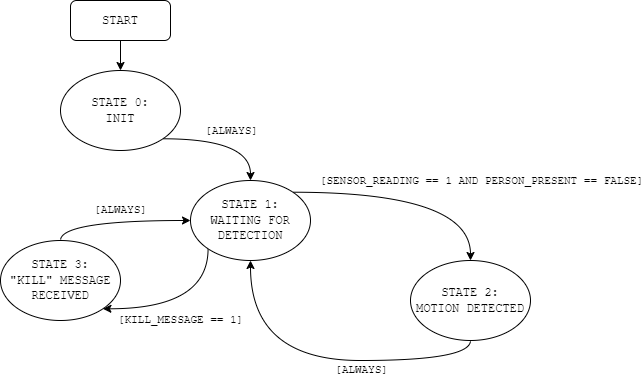

The diagram above was exported from draw.io. Its source (the exported page's mxGraphModel, read from the mxfile embedded in the PNG):
<mxGraphModel dx="749" dy="810" grid="1" gridSize="10" guides="1" tooltips="1" connect="1" arrows="1" fold="1" page="1" pageScale="1" pageWidth="850" pageHeight="1100" math="0" shadow="0">
  <root>
    <mxCell id="0" />
    <mxCell id="1" parent="0" />
    <mxCell id="0q5wCg_3-lFan7ywHWKq-5" value="" style="edgeStyle=orthogonalEdgeStyle;rounded=0;orthogonalLoop=1;jettySize=auto;html=1;" parent="1" source="0q5wCg_3-lFan7ywHWKq-1" target="0q5wCg_3-lFan7ywHWKq-2" edge="1">
      <mxGeometry relative="1" as="geometry" />
    </mxCell>
    <mxCell id="0q5wCg_3-lFan7ywHWKq-1" value="&lt;font face=&quot;Courier New&quot;&gt;START&lt;/font&gt;" style="rounded=1;whiteSpace=wrap;html=1;" parent="1" vertex="1">
      <mxGeometry x="150" y="20" width="100" height="40" as="geometry" />
    </mxCell>
    <mxCell id="0q5wCg_3-lFan7ywHWKq-6" style="edgeStyle=orthogonalEdgeStyle;curved=1;rounded=0;orthogonalLoop=1;jettySize=auto;html=1;exitX=1;exitY=1;exitDx=0;exitDy=0;entryX=0.5;entryY=0;entryDx=0;entryDy=0;" parent="1" source="0q5wCg_3-lFan7ywHWKq-2" target="0q5wCg_3-lFan7ywHWKq-3" edge="1">
      <mxGeometry relative="1" as="geometry" />
    </mxCell>
    <mxCell id="0q5wCg_3-lFan7ywHWKq-9" value="&lt;font face=&quot;Courier New&quot;&gt;[ALWAYS]&lt;/font&gt;" style="edgeLabel;html=1;align=center;verticalAlign=middle;resizable=0;points=[];" parent="0q5wCg_3-lFan7ywHWKq-6" vertex="1" connectable="0">
      <mxGeometry x="-0.1866" y="-5" relative="1" as="geometry">
        <mxPoint x="15" y="-13" as="offset" />
      </mxGeometry>
    </mxCell>
    <mxCell id="0q5wCg_3-lFan7ywHWKq-2" value="&lt;div&gt;&lt;font face=&quot;Courier New&quot;&gt;STATE 0:&lt;/font&gt;&lt;/div&gt;&lt;div&gt;&lt;font face=&quot;Courier New&quot;&gt;INIT&lt;/font&gt;&lt;br&gt;&lt;/div&gt;" style="ellipse;whiteSpace=wrap;html=1;" parent="1" vertex="1">
      <mxGeometry x="140" y="90" width="120" height="80" as="geometry" />
    </mxCell>
    <mxCell id="0q5wCg_3-lFan7ywHWKq-7" style="edgeStyle=orthogonalEdgeStyle;curved=1;rounded=0;orthogonalLoop=1;jettySize=auto;html=1;exitX=1;exitY=0;exitDx=0;exitDy=0;entryX=0.5;entryY=0;entryDx=0;entryDy=0;" parent="1" source="0q5wCg_3-lFan7ywHWKq-3" target="0q5wCg_3-lFan7ywHWKq-4" edge="1">
      <mxGeometry relative="1" as="geometry" />
    </mxCell>
    <mxCell id="0q5wCg_3-lFan7ywHWKq-10" value="&lt;font face=&quot;Courier New&quot;&gt;[ALWAYS]&lt;/font&gt;" style="edgeLabel;html=1;align=center;verticalAlign=middle;resizable=0;points=[];" parent="0q5wCg_3-lFan7ywHWKq-7" vertex="1" connectable="0">
      <mxGeometry x="-0.3365" y="-1" relative="1" as="geometry">
        <mxPoint x="-14" y="177" as="offset" />
      </mxGeometry>
    </mxCell>
    <mxCell id="tNCaVg7G6m47_DcEzjkK-7" style="edgeStyle=orthogonalEdgeStyle;curved=1;rounded=0;orthogonalLoop=1;jettySize=auto;html=1;exitX=0;exitY=1;exitDx=0;exitDy=0;entryX=1;entryY=1;entryDx=0;entryDy=0;" edge="1" parent="1" source="0q5wCg_3-lFan7ywHWKq-3" target="tNCaVg7G6m47_DcEzjkK-3">
      <mxGeometry relative="1" as="geometry">
        <Array as="points">
          <mxPoint x="288" y="328" />
        </Array>
      </mxGeometry>
    </mxCell>
    <mxCell id="0q5wCg_3-lFan7ywHWKq-3" value="&lt;div&gt;&lt;font face=&quot;Courier New&quot;&gt;STATE 1:&lt;/font&gt;&lt;/div&gt;&lt;div&gt;&lt;font face=&quot;Courier New&quot;&gt;WAITING FOR DETECTION&lt;/font&gt;&lt;br&gt;&lt;/div&gt;" style="ellipse;whiteSpace=wrap;html=1;" parent="1" vertex="1">
      <mxGeometry x="270" y="200" width="120" height="80" as="geometry" />
    </mxCell>
    <mxCell id="0q5wCg_3-lFan7ywHWKq-8" style="edgeStyle=orthogonalEdgeStyle;curved=1;rounded=0;orthogonalLoop=1;jettySize=auto;html=1;exitX=0.5;exitY=1;exitDx=0;exitDy=0;entryX=0.5;entryY=1;entryDx=0;entryDy=0;" parent="1" source="0q5wCg_3-lFan7ywHWKq-4" target="0q5wCg_3-lFan7ywHWKq-3" edge="1">
      <mxGeometry relative="1" as="geometry" />
    </mxCell>
    <mxCell id="0q5wCg_3-lFan7ywHWKq-11" value="&lt;font face=&quot;Courier New&quot;&gt;[SENSOR_READING == 1 AND PERSON_PRESENT == FALSE]&lt;/font&gt;" style="edgeLabel;html=1;align=center;verticalAlign=middle;resizable=0;points=[];" parent="0q5wCg_3-lFan7ywHWKq-8" vertex="1" connectable="0">
      <mxGeometry x="-0.0412" y="1" relative="1" as="geometry">
        <mxPoint x="153" y="-181" as="offset" />
      </mxGeometry>
    </mxCell>
    <mxCell id="0q5wCg_3-lFan7ywHWKq-4" value="&lt;div&gt;&lt;font face=&quot;Courier New&quot;&gt;STATE 2:&lt;/font&gt;&lt;/div&gt;&lt;div&gt;&lt;font face=&quot;Courier New&quot;&gt;MOTION DETECTED&lt;/font&gt;&lt;br&gt;&lt;/div&gt;" style="ellipse;whiteSpace=wrap;html=1;" parent="1" vertex="1">
      <mxGeometry x="490" y="280" width="120" height="80" as="geometry" />
    </mxCell>
    <mxCell id="tNCaVg7G6m47_DcEzjkK-4" style="edgeStyle=orthogonalEdgeStyle;curved=1;rounded=0;orthogonalLoop=1;jettySize=auto;html=1;exitX=0.5;exitY=0;exitDx=0;exitDy=0;entryX=0;entryY=0.5;entryDx=0;entryDy=0;" edge="1" parent="1" source="tNCaVg7G6m47_DcEzjkK-3" target="0q5wCg_3-lFan7ywHWKq-3">
      <mxGeometry relative="1" as="geometry" />
    </mxCell>
    <mxCell id="tNCaVg7G6m47_DcEzjkK-3" value="&lt;div&gt;&lt;font face=&quot;Courier New&quot;&gt;STATE 3:&lt;/font&gt;&lt;/div&gt;&lt;div&gt;&lt;font face=&quot;Courier New&quot;&gt;&quot;KILL&quot; MESSAGE RECEIVED&lt;/font&gt;&lt;br&gt;&lt;/div&gt;" style="ellipse;whiteSpace=wrap;html=1;" vertex="1" parent="1">
      <mxGeometry x="80" y="260" width="120" height="80" as="geometry" />
    </mxCell>
    <mxCell id="tNCaVg7G6m47_DcEzjkK-8" value="&lt;font face=&quot;Courier New&quot;&gt;[ALWAYS]&lt;/font&gt;" style="edgeLabel;html=1;align=center;verticalAlign=middle;resizable=0;points=[];" vertex="1" connectable="0" parent="1">
      <mxGeometry x="199.99649512548473" y="229.998465519436" as="geometry" />
    </mxCell>
    <mxCell id="tNCaVg7G6m47_DcEzjkK-9" value="&lt;font face=&quot;Courier New&quot;&gt;[KILL_MESSAGE == 1]&lt;/font&gt;" style="edgeLabel;html=1;align=center;verticalAlign=middle;resizable=0;points=[];" vertex="1" connectable="0" parent="1">
      <mxGeometry x="259.9964951254847" y="339.998465519436" as="geometry" />
    </mxCell>
  </root>
</mxGraphModel>